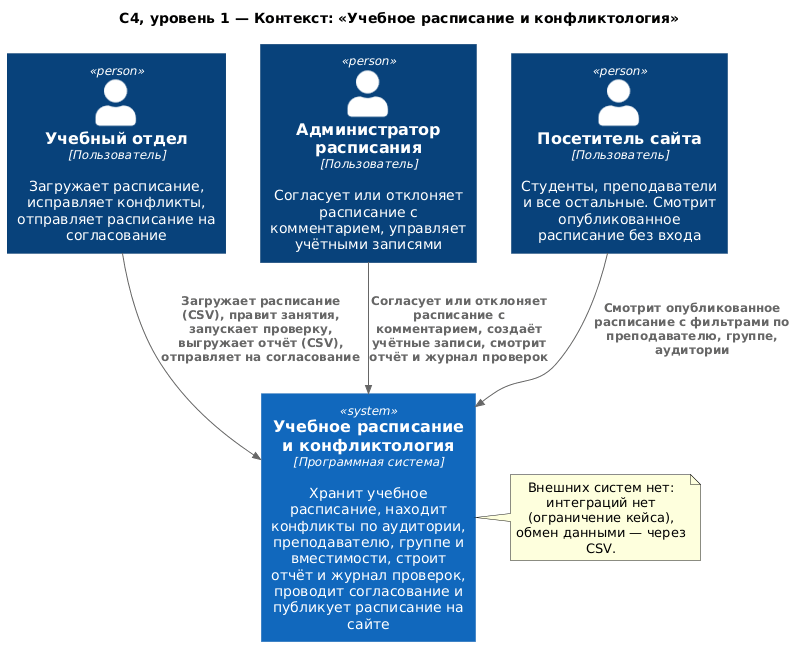

The diagram above was rendered by PlantUML. Its source (embedded in the PNG):
@startuml
!include <C4/C4_Context>

title C4, уровень 1 — Контекст: «Учебное расписание и конфликтология»

Person(uo, "Учебный отдел", "Загружает расписание, исправляет конфликты, отправляет расписание на согласование", $type="Пользователь")
Person(adm, "Администратор расписания", "Согласует или отклоняет расписание с комментарием, управляет учётными записями", $type="Пользователь")
Person(guest, "Посетитель сайта", "Студенты, преподаватели и все остальные. Смотрит опубликованное расписание без входа", $type="Пользователь")

System(sys, "Учебное расписание и конфликтология", "Хранит учебное расписание, находит конфликты по аудитории, преподавателю, группе и вместимости, строит отчёт и журнал проверок, проводит согласование и публикует расписание на сайте", $type="Программная система")

Rel(uo, sys, "Загружает расписание (CSV), правит занятия, запускает проверку, выгружает отчёт (CSV), отправляет на согласование")
Rel(adm, sys, "Согласует или отклоняет расписание с комментарием, создаёт учётные записи, смотрит отчёт и журнал проверок")
Rel(guest, sys, "Смотрит опубликованное расписание с фильтрами по преподавателю, группе, аудитории")

note right of sys
  Внешних систем нет:
  интеграций нет (ограничение кейса),
  обмен данными — через CSV.
end note
@enduml